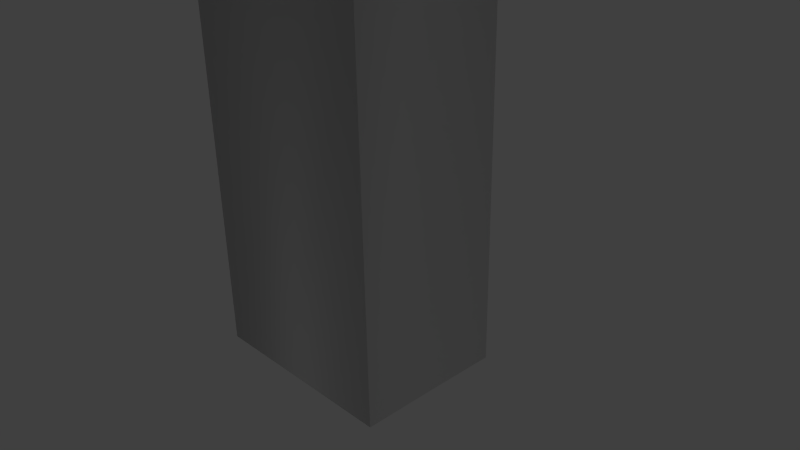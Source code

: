 # Source: pillar.blend  (saved by Blender 2.68.0; exported with 4.5.12 LTS)
import bpy
from mathutils import Matrix  # noqa: F401  (used for matrix-valued properties, if any)

bpy.ops.wm.read_factory_settings(use_empty=True)
scene = bpy.context.scene
scene.name = 'Scene'

# ---- collections
col_collection_1 = bpy.data.collections.new('Collection 1'); scene.collection.children.link(col_collection_1)

# ---- materials (node trees are filled in below, after node groups)
mat_rock = bpy.data.materials.new('rock')
mat_rock.alpha_threshold = 0.0
mat_rock.use_transparent_shadow = False
mat_rock.roughness = 0.5
mat_rock.line_color = (0.0, 0.0, 0.0, 1.0)
mat_wood = bpy.data.materials.new('wood')
mat_wood.alpha_threshold = 0.0
mat_wood.use_transparent_shadow = False
mat_wood.diffuse_color = (0.8, 0.7121, 0.535, 1.0)
mat_wood.roughness = 0.5
mat_wood.line_color = (0.0, 0.0, 0.0, 1.0)

# ---- material node trees

# ---- world
world_world = bpy.data.worlds.new('World'); scene.world = world_world
world_world.color = (0.05088, 0.05088, 0.05088)
world_world.use_sun_shadow = False
world_world.sun_shadow_jitter_overblur = 0.0
world_world.cycles.sampling_method = 'MANUAL'
world_world.cycles.sample_map_resolution = 256

# ---- cameras
cam_camera = bpy.data.cameras.new('Camera')
cam_camera.clip_end = 100.0
cam_camera.lens = 35.0
cam_camera.sensor_width = 32.0
cam_camera.sensor_height = 18.0
cam_camera.ortho_scale = 7.314
cam_camera.dof.focus_distance = 0.0
cam_camera.dof.aperture_fstop = 128.0

# ---- lights
light_lamp = bpy.data.lights.new('Lamp', 'POINT')
light_lamp.transmission_factor = 0.0
light_lamp.cutoff_distance = 30.0
light_lamp.energy = 100.0
light_lamp.shadow_buffer_clip_start = 1.001
light_lamp.shadow_soft_size = 0.1
light_lamp.shadow_maximum_resolution = 0.006
light_lamp.use_absolute_resolution = True
light_lamp.cycles.use_multiple_importance_sampling = False

# ---- meshes
me_cube_002 = bpy.data.meshes.new('Cube.002')
me_cube_002.from_pydata([(7.313, 1.304, 0.0), (7.295, -1.402, 0.0), (7.332, -1.448, 0.5049), (7.35, 1.274, 0.4778), (8.549, -1.436, 0.5046), (8.568, 1.285, 0.4775), (8.53, 1.316, 0.0), (8.512, -1.39, 0.0), (18.89, 1.387, 0.4756), (18.87, -1.335, 0.5027), (18.84, -1.289, 0.0), (18.86, 1.417, 0.0), (8.296, -2.132, 1.004), (8.277, 1.896, 0.0), (8.258, -2.087, 0.0), (8.314, 1.875, 0.9606), (7.707, -2.137, 1.004), (7.688, 1.892, 0.0), (7.669, -2.091, 0.0), (7.725, 1.871, 0.9607), (13.73, 1.336, 0.4766), (13.67, -1.339, 0.0), (13.69, 1.366, 0.0), (13.71, -1.385, 0.5036), (12.88, 1.328, 0.4767), (12.82, -1.348, 0.0), (12.84, 1.358, 0.0), (12.86, -1.394, 0.5038), (13.52, 1.645, 0.842), (13.46, -1.824, 0.0), (13.48, 1.666, 0.0), (13.5, -1.867, 0.88), (13.1, 1.642, 0.842), (13.04, -1.827, 0.0), (13.06, 1.663, 0.0), (13.08, -1.87, 0.8801), (6.029, -0.135, 0.0), (6.756, 1.268, 0.4779), (6.738, -1.454, 0.505), (6.7, -1.408, 0.0), (6.719, 1.298, 0.0)], [], [(20, 23, 9, 8), (12, 14, 7, 4), (15, 12, 4, 5), (23, 21, 10, 9), (22, 20, 8, 11), (21, 22, 11, 10), (13, 15, 5, 6), (14, 13, 6, 7), (16, 18, 14, 12), (19, 16, 12, 15), (17, 19, 15, 13), (18, 17, 13, 14), (2, 1, 18, 16), (3, 2, 16, 19), (0, 3, 19, 17), (1, 0, 17, 18), (28, 31, 23, 20), (31, 29, 21, 23), (30, 28, 20, 22), (29, 30, 22, 21), (5, 4, 27, 24), (4, 7, 25, 27), (6, 5, 24, 26), (7, 6, 26, 25), (32, 35, 31, 28), (35, 33, 29, 31), (34, 32, 28, 30), (33, 34, 30, 29), (24, 27, 35, 32), (27, 25, 33, 35), (26, 24, 32, 34), (25, 26, 34, 33), (40, 39, 36), (38, 37, 36), (39, 38, 36), (37, 40, 36), (1, 2, 38, 39), (3, 0, 40, 37), (0, 1, 39, 40), (2, 3, 37, 38)])
me_cube_002.polygons.foreach_set('use_smooth', [True] * 40)
_uv = me_cube_002.uv_layers.new(name='UVMap')
_uv.uv.foreach_set('vector', [0.2527, 0.7668, 0.1118, 0.1081, 2.693, 0.1081, 2.834, 0.7668, 0.2811, 0.2927, 0.4628, -0.4072, 0.9962, -0.2045, 0.9129, 0.1165, 0.4331, 0.3416, -1.719, 0.2927, -1.087, 0.1165, -0.1003, 0.1388, 0.1118, 0.784, 0.09336, 0.463, 2.675, 0.463, 2.693, 0.784, 0.2342, 0.4854, 0.2527, 0.8063, 2.834, 0.8063, 2.815, 0.4854, 0.09336, 0.8312, 0.2342, 1.49, 2.815, 1.49, 2.675, 0.8312, 0.6148, 0.3091, 0.4331, 1.009, -0.1003, 0.8063, -0.01698, 0.4854, 0.4628, 0.2603, 2.615, 0.3091, 1.983, 0.4854, 0.9962, 0.463, 0.1094, 0.2927, 0.09093, -0.4072, 0.3854, -0.4072, 0.4038, 0.2927, 0.2503, 0.4553, 0.1094, -0.9811, 0.4038, -0.9811, 0.5447, 0.4553, 0.2318, 0.3091, 0.2503, 1.009, 0.5447, 1.009, 0.5262, 0.3091, 0.09093, 0.4752, 0.2318, 1.912, 0.5262, 1.912, 0.3854, 0.4752, 0.9129, 0.784, 0.9962, 0.463, 0.4628, 0.2603, 0.2811, 0.9602, 0.8997, 0.8063, -0.08713, 0.784, -0.7189, 0.9602, 1.433, 1.009, 0.983, 0.4854, 0.8997, 0.8063, 1.433, 1.009, 1.615, 0.3091, 0.9962, 0.463, 1.983, 0.4854, 2.615, 0.3091, 0.4628, 0.2603, 0.3201, 0.2986, -1.585, 0.2554, -1.087, 0.1165, -0.1003, 0.1388, 0.4149, 0.2554, 0.5758, -0.3643, 0.9962, -0.2045, 0.9129, 0.1165, 0.481, 0.3464, 0.3201, 0.9661, -0.1003, 0.8063, -0.01698, 0.4854, 0.5758, 0.3032, 2.481, 0.3464, 1.983, 0.4854, 0.9962, 0.463, 0.6715, 0.7668, 0.5306, 0.1081, 2.685, 0.1081, 2.825, 0.7668, 0.5306, 0.784, 0.5122, 0.463, 2.666, 0.463, 2.685, 0.784, 0.653, 0.4854, 0.6715, 0.8063, 2.825, 0.8063, 2.807, 0.4854, 0.5122, 0.8312, 0.653, 1.49, 2.807, 1.49, 2.666, 0.8312, 0.9376, 0.3799, 0.7967, -0.8918, 1.005, -0.8918, 1.146, 0.3799, 0.7967, 0.2554, 0.7783, -0.3643, 0.9866, -0.3643, 1.005, 0.2554, 0.9192, 0.3464, 0.9376, 0.9661, 1.146, 0.9661, 1.127, 0.3464, 0.7783, 0.5506, 0.9192, 1.822, 1.127, 1.822, 0.9866, 0.5506, 0.8997, 0.8063, -0.08713, 0.784, -0.5851, 0.9229, 1.32, 0.9661, 0.9129, 0.784, 0.9962, 0.463, 0.5758, 0.3032, 0.4149, 0.9229, 0.983, 0.4854, 0.8997, 0.8063, 1.32, 0.9661, 1.481, 0.3464, 0.9962, 0.463, 1.983, 0.4854, 2.481, 0.3464, 0.5758, 0.3032, 0.7473, 0.8224, 0.6064, 0.1637, 0.4027, 0.4653, 0.6249, 0.7756, 0.7657, 1.434, 0.4027, 1.133, 0.9962, 0.463, 0.9129, 0.784, 1.448, 0.6347, 0.8997, 0.8063, 0.983, 0.4854, 0.4479, 0.6347, 0.9036, 0.463, 0.922, 0.784, 0.6249, 0.784, 0.6064, 0.463, 0.06291, 0.8063, 0.04444, 0.4854, -0.2527, 0.4854, -0.2343, 0.8063, 0.04444, 0.8224, -0.09643, 0.1637, -0.3936, 0.1637, -0.2527, 0.8224, 0.922, 0.7756, 1.063, 1.434, 0.7657, 1.434, 0.6249, 0.7756])
me_cube_002.materials.append(mat_rock)
me_cube_002.materials.append(mat_wood)
me_cube_002.use_remesh_preserve_volume = False
me_cube_002.use_remesh_preserve_attributes = False
me_cube_002.use_mirror_vertex_groups = False
me_cube_002.update()

# ---- objects
ob_cube_002 = bpy.data.objects.new('Cube.002', me_cube_002)
ob_lamp = bpy.data.objects.new('Lamp', light_lamp)
ob_camera = bpy.data.objects.new('Camera', cam_camera)

# ---- transforms, parenting, visibility, modifiers, constraints
ob_cube_002.location = (-0.2246, -0.1041, 22.74)
ob_cube_002.rotation_euler = (1.571, 1.571, 0.0)
ob_cube_002.scale = (1.282, 1.001, 2.174)
ob_cube_002.lock_rotations_4d = False
ob_cube_002.empty_display_type = 'ARROWS'
ob_cube_002.lineart.crease_threshold = 0.0
_m = ob_cube_002.modifiers.new('Mirror', 'MIRROR')
_m.use_axis = (False, False, True)
_m.use_clip = True
ob_lamp.location = (9.231, -4.891, 17.1)
ob_lamp.rotation_euler = (0.6503, 0.05522, 1.866)
ob_lamp.lock_rotations_4d = False
ob_lamp.empty_display_type = 'ARROWS'
ob_lamp.color = (0.0, 0.0, 0.0, 0.0)
ob_lamp.lineart.crease_threshold = 0.0
ob_camera.location = (7.481, -6.508, 5.344)
ob_camera.rotation_euler = (1.109, 0.01082, 0.8149)
ob_camera.lock_rotations_4d = False
ob_camera.empty_display_type = 'ARROWS'
ob_camera.color = (0.0, 0.0, 0.0, 0.0)
ob_camera.display_type = 'WIRE'
ob_camera.lineart.crease_threshold = 0.0

# ---- collection membership
col_collection_1.objects.link(ob_cube_002)
col_collection_1.objects.link(ob_lamp)
col_collection_1.objects.link(ob_camera)

# ---- scene / render settings (as saved in the file)
scene.camera = ob_camera
scene.frame_start = 1; scene.frame_end = 250; scene.frame_set(1)
scene.render.engine = 'BLENDER_EEVEE_NEXT'
scene.render.image_settings.color_mode = 'RGB'
scene.render.image_settings.compression = 90
scene.render.resolution_percentage = 50
scene.render.dither_intensity = 0.0
scene.cycles.use_denoising = False
scene.cycles.samples = 10
scene.cycles.sampling_pattern = 'TABULATED_SOBOL'
scene.cycles.light_sampling_threshold = 0.0
scene.cycles.use_adaptive_sampling = False
scene.cycles.use_light_tree = False
scene.cycles.blur_glossy = 0.0
scene.cycles.volume_bounces = 1
scene.cycles.pixel_filter_type = 'GAUSSIAN'
scene.cycles.sample_clamp_indirect = 0.0
scene.view_settings.view_transform = 'Standard'
bpy.context.view_layer.update()
